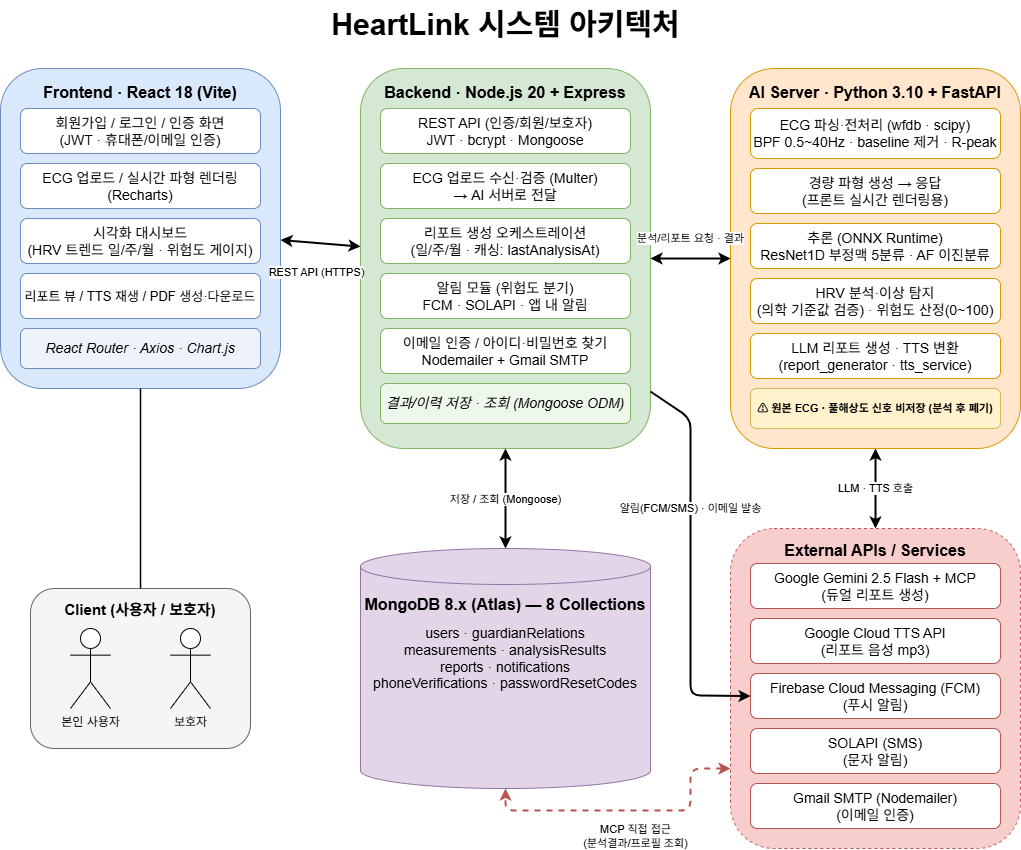

The diagram above was exported from draw.io. Its source (the exported page's mxGraphModel, read from the mxfile embedded in the PNG):
<mxGraphModel dx="1858" dy="1025" grid="1" gridSize="10" guides="1" tooltips="1" connect="1" arrows="1" fold="1" page="1" pageScale="1" pageWidth="827" pageHeight="1169" math="0" shadow="0">
  <root>
    <mxCell id="0" />
    <mxCell id="1" parent="0" />
    <mxCell id="title" parent="1" style="text;html=1;align=center;fontSize=30;fontStyle=1;" value="HeartLink 시스템 아키텍처" vertex="1">
      <mxGeometry height="40" width="400" x="665" y="20" as="geometry" />
    </mxCell>
    <mxCell id="client_box" parent="1" style="rounded=1;whiteSpace=wrap;html=1;fillColor=#f5f5f5;strokeColor=#666666;verticalAlign=top;fontStyle=1;fontSize=15;spacingTop=6;" value="Client (사용자 / 보호자)" vertex="1">
      <mxGeometry height="160" width="220" x="390" y="608" as="geometry" />
    </mxCell>
    <mxCell id="user_actor" parent="1" style="shape=umlActor;verticalLabelPosition=bottom;verticalAlign=top;html=1;fontSize=12;" value="본인 사용자" vertex="1">
      <mxGeometry height="80" width="40" x="430" y="648" as="geometry" />
    </mxCell>
    <mxCell id="guardian_actor" parent="1" style="shape=umlActor;verticalLabelPosition=bottom;verticalAlign=top;html=1;fontSize=12;" value="보호자" vertex="1">
      <mxGeometry height="80" width="40" x="530" y="648" as="geometry" />
    </mxCell>
    <mxCell id="fe_box" parent="1" style="rounded=1;whiteSpace=wrap;html=1;fillColor=#dae8fc;strokeColor=#6c8ebf;verticalAlign=top;fontStyle=1;fontSize=16;spacingTop=8;" value="Frontend  ·  React 18 (Vite)" vertex="1">
      <mxGeometry height="320" width="280" x="360" y="88" as="geometry" />
    </mxCell>
    <mxCell id="fe1" parent="1" style="rounded=1;whiteSpace=wrap;html=1;fillColor=#ffffff;strokeColor=#6c8ebf;fontSize=14;" value="회원가입 / 로그인 / 인증 화면&#10;(JWT · 휴대폰/이메일 인증)" vertex="1">
      <mxGeometry height="45" width="240" x="380" y="128" as="geometry" />
    </mxCell>
    <mxCell id="fe2" parent="1" style="rounded=1;whiteSpace=wrap;html=1;fillColor=#ffffff;strokeColor=#6c8ebf;fontSize=14;" value="ECG 업로드 / 실시간 파형 렌더링&#10;(Recharts)" vertex="1">
      <mxGeometry height="45" width="240" x="380" y="183" as="geometry" />
    </mxCell>
    <mxCell id="fe3" parent="1" style="rounded=1;whiteSpace=wrap;html=1;fillColor=#ffffff;strokeColor=#6c8ebf;fontSize=14;" value="시각화 대시보드&#10;(HRV 트렌드 일/주/월 · 위험도 게이지)" vertex="1">
      <mxGeometry height="45" width="240" x="380" y="238" as="geometry" />
    </mxCell>
    <mxCell id="fe4" parent="1" style="rounded=1;whiteSpace=wrap;html=1;fillColor=#ffffff;strokeColor=#6c8ebf;fontSize=13;" value="리포트 뷰 / TTS 재생 / PDF 생성·다운로드" vertex="1">
      <mxGeometry height="45" width="240" x="380" y="293" as="geometry" />
    </mxCell>
    <mxCell id="fe5" parent="1" style="rounded=1;whiteSpace=wrap;html=1;fillColor=#eef3fb;strokeColor=#6c8ebf;fontSize=14;fontStyle=2;" value="React Router · Axios · Chart.js" vertex="1">
      <mxGeometry height="40" width="240" x="380" y="348" as="geometry" />
    </mxCell>
    <mxCell id="be_box" parent="1" style="rounded=1;whiteSpace=wrap;html=1;fillColor=#d5e8d4;strokeColor=#82b366;verticalAlign=top;fontStyle=1;fontSize=16;spacingTop=8;" value="Backend  ·  Node.js 20 + Express" vertex="1">
      <mxGeometry height="380" width="290" x="720" y="88" as="geometry" />
    </mxCell>
    <mxCell id="be1" parent="1" style="rounded=1;whiteSpace=wrap;html=1;fillColor=#ffffff;strokeColor=#82b366;fontSize=14;" value="REST API (인증/회원/보호자)&#10;JWT · bcrypt · Mongoose" vertex="1">
      <mxGeometry height="45" width="250" x="740" y="128" as="geometry" />
    </mxCell>
    <mxCell id="be2" parent="1" style="rounded=1;whiteSpace=wrap;html=1;fillColor=#ffffff;strokeColor=#82b366;fontSize=14;" value="ECG 업로드 수신·검증 (Multer)&#10;→ AI 서버로 전달" vertex="1">
      <mxGeometry height="45" width="250" x="740" y="183" as="geometry" />
    </mxCell>
    <mxCell id="be3" parent="1" style="rounded=1;whiteSpace=wrap;html=1;fillColor=#ffffff;strokeColor=#82b366;fontSize=14;" value="리포트 생성 오케스트레이션&#10;(일/주/월 · 캐싱: lastAnalysisAt)" vertex="1">
      <mxGeometry height="45" width="250" x="740" y="238" as="geometry" />
    </mxCell>
    <mxCell id="be4" parent="1" style="rounded=1;whiteSpace=wrap;html=1;fillColor=#ffffff;strokeColor=#82b366;fontSize=14;" value="알림 모듈 (위험도 분기)&#10;FCM · SOLAPI · 앱 내 알림" vertex="1">
      <mxGeometry height="45" width="250" x="740" y="293" as="geometry" />
    </mxCell>
    <mxCell id="be5" parent="1" style="rounded=1;whiteSpace=wrap;html=1;fillColor=#ffffff;strokeColor=#82b366;fontSize=14;" value="이메일 인증 / 아이디·비밀번호 찾기&#10;Nodemailer + Gmail SMTP" vertex="1">
      <mxGeometry height="45" width="250" x="740" y="348" as="geometry" />
    </mxCell>
    <mxCell id="be6" parent="1" style="rounded=1;whiteSpace=wrap;html=1;fillColor=#eef7ec;strokeColor=#82b366;fontSize=14;fontStyle=2;" value="결과/이력 저장 · 조회 (Mongoose ODM)" vertex="1">
      <mxGeometry height="40" width="250" x="740" y="403" as="geometry" />
    </mxCell>
    <mxCell id="ai_box" parent="1" style="rounded=1;whiteSpace=wrap;html=1;fillColor=#ffe6cc;strokeColor=#d79b00;verticalAlign=top;fontStyle=1;fontSize=16;spacingTop=8;" value="AI Server  ·  Python 3.10 + FastAPI" vertex="1">
      <mxGeometry height="380" width="290" x="1090" y="88" as="geometry" />
    </mxCell>
    <mxCell id="ai1" parent="1" style="rounded=1;whiteSpace=wrap;html=1;fillColor=#ffffff;strokeColor=#d79b00;fontSize=14;" value="ECG 파싱·전처리 (wfdb · scipy)&#10;BPF 0.5~40Hz · baseline 제거 · R-peak" vertex="1">
      <mxGeometry height="50" width="250" x="1110" y="128" as="geometry" />
    </mxCell>
    <mxCell id="ai2" parent="1" style="rounded=1;whiteSpace=wrap;html=1;fillColor=#ffffff;strokeColor=#d79b00;fontSize=14;" value="경량 파형 생성 → 응답&#10;(프론트 실시간 렌더링용)" vertex="1">
      <mxGeometry height="45" width="250" x="1110" y="188" as="geometry" />
    </mxCell>
    <mxCell id="ai3" parent="1" style="rounded=1;whiteSpace=wrap;html=1;fillColor=#ffffff;strokeColor=#d79b00;fontSize=14;" value="추론 (ONNX Runtime)&#10;ResNet1D 부정맥 5분류 · AF 이진분류" vertex="1">
      <mxGeometry height="45" width="250" x="1110" y="243" as="geometry" />
    </mxCell>
    <mxCell id="ai4" parent="1" style="rounded=1;whiteSpace=wrap;html=1;fillColor=#ffffff;strokeColor=#d79b00;fontSize=14;" value="HRV 분석·이상 탐지&#10;(의학 기준값 검증) · 위험도 산정(0~100)" vertex="1">
      <mxGeometry height="45" width="250" x="1110" y="298" as="geometry" />
    </mxCell>
    <mxCell id="ai5" parent="1" style="rounded=1;whiteSpace=wrap;html=1;fillColor=#ffffff;strokeColor=#d79b00;fontSize=14;" value="LLM 리포트 생성 · TTS 변환&#10;(report_generator · tts_service)" vertex="1">
      <mxGeometry height="45" width="250" x="1110" y="353" as="geometry" />
    </mxCell>
    <mxCell id="ai6" parent="1" style="rounded=1;whiteSpace=wrap;html=1;fillColor=#fff2cc;strokeColor=#d6b656;fontSize=11;fontStyle=1;" value="⚠ 원본 ECG · 풀해상도 신호 비저장 (분석 후 폐기)" vertex="1">
      <mxGeometry height="40" width="250" x="1110" y="408" as="geometry" />
    </mxCell>
    <mxCell id="db_box" parent="1" style="shape=cylinder3;whiteSpace=wrap;html=1;boundedLbl=1;backgroundOutline=1;size=18;fillColor=#e1d5e7;strokeColor=#9673a6;verticalAlign=top;fontStyle=1;fontSize=16;spacingTop=4;" value="MongoDB 8.x (Atlas)  —  8 Collections" vertex="1">
      <mxGeometry height="240" width="290" x="720" y="568" as="geometry" />
    </mxCell>
    <mxCell id="db_list" parent="1" style="text;html=1;align=center;whiteSpace=wrap;fontSize=14;" value="users · guardianRelations&#10;measurements · analysisResults&#10;reports · notifications&#10;phoneVerifications · passwordResetCodes" vertex="1">
      <mxGeometry height="150" width="270" x="730" y="638" as="geometry" />
    </mxCell>
    <mxCell id="ext_box" parent="1" style="rounded=1;whiteSpace=wrap;html=1;fillColor=#f8cecc;strokeColor=#b85450;verticalAlign=top;fontStyle=1;fontSize=16;spacingTop=6;dashed=1;" value="External APIs / Services" vertex="1">
      <mxGeometry height="320" width="290" x="1090" y="548" as="geometry" />
    </mxCell>
    <mxCell id="ext1" parent="1" style="rounded=1;whiteSpace=wrap;html=1;fillColor=#ffffff;strokeColor=#b85450;fontSize=14;" value="Google Gemini 2.5 Flash + MCP&#10;(듀얼 리포트 생성)" vertex="1">
      <mxGeometry height="45" width="250" x="1110" y="583" as="geometry" />
    </mxCell>
    <mxCell id="ext2" parent="1" style="rounded=1;whiteSpace=wrap;html=1;fillColor=#ffffff;strokeColor=#b85450;fontSize=14;" value="Google Cloud TTS API&#10;(리포트 음성 mp3)" vertex="1">
      <mxGeometry height="45" width="250" x="1110" y="638" as="geometry" />
    </mxCell>
    <mxCell id="ext3" parent="1" style="rounded=1;whiteSpace=wrap;html=1;fillColor=#ffffff;strokeColor=#b85450;fontSize=14;" value="Firebase Cloud Messaging (FCM)&#10;(푸시 알림)" vertex="1">
      <mxGeometry height="45" width="250" x="1110" y="693" as="geometry" />
    </mxCell>
    <mxCell id="ext4" parent="1" style="rounded=1;whiteSpace=wrap;html=1;fillColor=#ffffff;strokeColor=#b85450;fontSize=14;" value="SOLAPI (SMS)&#10;(문자 알림)" vertex="1">
      <mxGeometry height="45" width="250" x="1110" y="748" as="geometry" />
    </mxCell>
    <mxCell id="ext5" parent="1" style="rounded=1;whiteSpace=wrap;html=1;fillColor=#ffffff;strokeColor=#b85450;fontSize=14;" value="Gmail SMTP (Nodemailer)&#10;(이메일 인증)" vertex="1">
      <mxGeometry height="45" width="250" x="1110" y="803" as="geometry" />
    </mxCell>
    <mxCell id="c_fe" edge="1" parent="1" source="client_box" style="endArrow=none;html=1;strokeWidth=1.5;" target="fe_box" value="">
      <mxGeometry relative="1" as="geometry" />
    </mxCell>
    <mxCell id="fe_be" edge="1" parent="1" source="fe_box" style="endArrow=classic;startArrow=classic;html=1;strokeWidth=2;fontSize=11;" target="be_box" value="REST API (HTTPS)">
      <mxGeometry relative="1" x="-0.0474" y="-29" as="geometry">
        <mxPoint as="offset" />
      </mxGeometry>
    </mxCell>
    <mxCell id="be_ai" edge="1" parent="1" source="be_box" style="endArrow=classic;startArrow=classic;html=1;strokeWidth=2;fontSize=11;" target="ai_box" value="분석/리포트 요청 · 결과">
      <mxGeometry relative="1" y="20" as="geometry">
        <mxPoint as="offset" />
      </mxGeometry>
    </mxCell>
    <mxCell id="be_db" edge="1" parent="1" source="be_box" style="endArrow=classic;startArrow=classic;html=1;strokeWidth=2;fontSize=11;" target="db_box" value="저장 / 조회 (Mongoose)">
      <mxGeometry relative="1" as="geometry" />
    </mxCell>
    <mxCell id="gemini_db" edge="1" parent="1" source="ext_box" style="endArrow=classic;startArrow=classic;html=1;dashed=1;strokeColor=#b85450;strokeWidth=2;fontSize=11;entryX=0.5;entryY=1;entryDx=0;entryDy=0;entryPerimeter=0;exitX=0;exitY=0.75;exitDx=0;exitDy=0;edgeStyle=orthogonalEdgeStyle;" target="db_box" value="MCP 직접 접근&#10;(분석결과/프로필 조회)">
      <mxGeometry relative="1" x="-0.0389" y="26" as="geometry">
        <mxPoint x="1" as="offset" />
        <Array as="points">
          <mxPoint x="1050" y="788" />
          <mxPoint x="1050" y="830" />
          <mxPoint x="865" y="830" />
        </Array>
      </mxGeometry>
    </mxCell>
    <mxCell id="ai_ext" edge="1" parent="1" source="ai_box" style="endArrow=classic;startArrow=classic;html=1;strokeWidth=2;fontSize=11;" target="ext_box" value="LLM · TTS 호출">
      <mxGeometry relative="1" as="geometry" />
    </mxCell>
    <mxCell id="be_ext" edge="1" parent="1" source="be_box" style="endArrow=classic;html=1;strokeWidth=2;fontSize=11;exitX=1;exitY=0.85;entryX=0;entryY=0.5;" target="ext3" value="알림(FCM/SMS) · 이메일 발송">
      <mxGeometry relative="1" x="-0.2823" as="geometry">
        <mxPoint as="offset" />
        <Array as="points">
          <mxPoint x="1050" y="438" />
          <mxPoint x="1050" y="715" />
        </Array>
      </mxGeometry>
    </mxCell>
  </root>
</mxGraphModel>